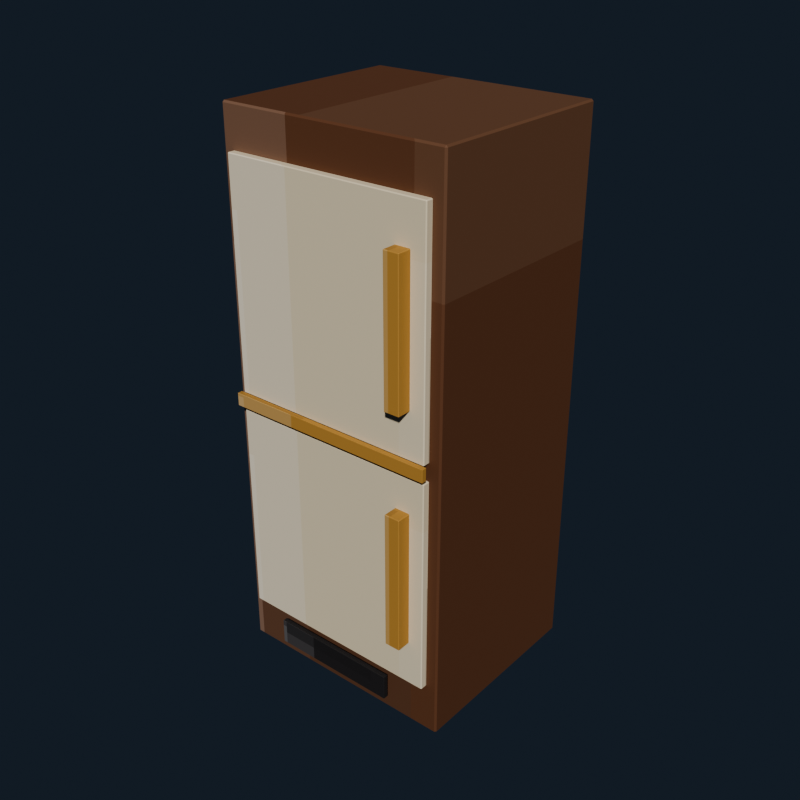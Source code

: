 # Source: luxury_kitchen_fridge.blend  (saved by Blender 5.2.44; exported with 4.5.12 LTS)
import bpy
from mathutils import Matrix  # noqa: F401  (used for matrix-valued properties, if any)

bpy.ops.wm.read_factory_settings(use_empty=True)
scene = bpy.context.scene
scene.name = 'Scene'

# ---- collections
col_collection = bpy.data.collections.new('Collection'); scene.collection.children.link(col_collection)

# ---- images (referenced by path relative to the original .blend; pixels are not part of the script)
import os
ASSET_DIR = os.environ.get("B2B_ASSET_DIR", "")  # directory of the original .blend (textures are referenced by path, not embedded)
HERE = os.path.dirname(os.path.abspath(__file__))  # packed textures are extracted next to this script under _unpacked/

def load_image(name, relpath, width, height, colorspace="sRGB"):
    """Load a texture the original file referenced (path relative to the .blend, or extracted next to this script)."""
    p = next((c for c in (os.path.join(HERE, relpath), os.path.join(ASSET_DIR, relpath)) if relpath and os.path.exists(c)), "")
    if p:
        img = bpy.data.images.load(p, check_existing=True)
        img.name = name
    else:  # same state as the original file: an image datablock whose file is absent (Cycles renders it pink)
        img = bpy.data.images.new(name, width, height)
        img.source = "FILE"
        img.filepath = "//" + (relpath or name)
    img.colorspace_settings.name = colorspace
    return img
img_luxury_kitchen_fridge_pixel_atlas = load_image('luxury_kitchen_fridge_pixel_atlas', '_unpacked/luxury_kitchen_fridge_pixel_atlas.35a16d8f.png', 160, 16, 'sRGB')

# ---- materials (node trees are filled in below, after node groups)
mat_luxury_kitchen_fridge_pixel_paint = bpy.data.materials.new('Luxury Kitchen Fridge pixel paint')

# ---- material node trees
mat_luxury_kitchen_fridge_pixel_paint.use_nodes = True; mat_luxury_kitchen_fridge_pixel_paint.node_tree.nodes.clear()
_N = mat_luxury_kitchen_fridge_pixel_paint.node_tree.nodes; _L = mat_luxury_kitchen_fridge_pixel_paint.node_tree.links
n0 = _N.new('ShaderNodeBsdfPrincipled'); n0.name = 'Principled BSDF'; n0.location = (-200, 100)
n0.inputs[1].default_value = 0.12
n0.inputs[2].default_value = 0.78
n0.inputs[10].default_value = 0.005
n1 = _N.new('ShaderNodeOutputMaterial'); n1.name = 'Material Output'; n1.location = (200, 100)
n2 = _N.new('ShaderNodeTexImage'); n2.name = 'Image Texture'; n2.location = (0, 0)
n2.image = img_luxury_kitchen_fridge_pixel_atlas
n2.interpolation = 'Closest'
_L.new(n0.outputs[0], n1.inputs[0])
_L.new(n2.outputs[0], n0.inputs[0])
n1.is_active_output = True

# ---- world
world_world = bpy.data.worlds.new('World'); scene.world = world_world
world_world.use_nodes = True; world_world.node_tree.nodes.clear()
_N = world_world.node_tree.nodes; _L = world_world.node_tree.links
n0 = _N.new('ShaderNodeOutputWorld'); n0.name = 'World Output'; n0.location = (200, 100)
n1 = _N.new('ShaderNodeBackground'); n1.name = 'Background'; n1.location = (-200, 100)
n1.inputs[0].default_value = (0.04314, 0.06275, 0.09412, 1.0)
n1.inputs[1].default_value = 0.36
_L.new(n1.outputs[0], n0.inputs[0])
n0.is_active_output = True
world_world.color = (0.05088, 0.05088, 0.05088)
world_world.sun_shadow_jitter_overblur = 0.0

# ---- meshes
me_cube = bpy.data.meshes.new('Cube')
me_cube.from_pydata([(-0.404, -0.344, -0.96), (-0.404, -0.35, -0.954), (-0.41, -0.344, -0.954), (-0.404, -0.35, 0.954), (-0.404, -0.344, 0.96), (-0.41, -0.344, 0.954), (-0.404, 0.344, -0.96), (-0.41, 0.344, -0.954), (-0.404, 0.35, -0.954), (-0.404, 0.344, 0.96), (-0.404, 0.35, 0.954), (-0.41, 0.344, 0.954), (0.404, -0.344, -0.96), (0.41, -0.344, -0.954), (0.404, -0.35, -0.954), (0.404, -0.344, 0.96), (0.404, -0.35, 0.954), (0.41, -0.344, 0.954), (0.404, 0.344, -0.96), (0.404, 0.35, -0.954), (0.41, 0.344, -0.954), (0.404, 0.344, 0.96), (0.41, 0.344, 0.954), (0.404, 0.35, 0.954)], [], [(0, 1, 2), (3, 4, 5), (6, 7, 8), (9, 10, 11), (12, 13, 14), (15, 16, 17), (18, 19, 20), (21, 22, 23), (6, 0, 2, 7), (1, 3, 5, 2), (4, 9, 11, 5), (10, 8, 7, 11), (18, 6, 8, 19), (9, 21, 23, 10), (22, 20, 19, 23), (12, 18, 20, 13), (21, 15, 17, 22), (16, 14, 13, 17), (0, 12, 14, 1), (15, 4, 3, 16), (6, 18, 12, 0), (2, 5, 11, 7), (14, 16, 3, 1), (21, 9, 4, 15), (8, 10, 23, 19), (20, 22, 17, 13)])
_uv = me_cube.uv_layers.new(name='UVMap')
_uv.uv.foreach_set('vector', [0.2168, 0.7206, 0.2168, 0.7225, 0.2166, 0.7206, 0.2611, 0.9434, 0.2611, 0.9434, 0.2611, 0.945, 0.2168, 0.5019, 0.2166, 0.5019, 0.2168, 0.5, 0.2611, 0.2779, 0.2611, 0.2791, 0.2611, 0.2761, 0.2387, 0.7206, 0.2389, 0.7206, 0.2388, 0.7233, 0.2612, 0.7224, 0.2611, 0.7241, 0.2611, 0.7211, 0.2387, 0.5019, 0.2388, 0.4992, 0.2389, 0.5019, 0.2612, 0.501, 0.2611, 0.5019, 0.2611, 0.4988, 0.2168, 0.5019, 0.2168, 0.7206, 0.2166, 0.7206, 0.2166, 0.5019, 0.2389, 0.055, 0.2611, 0.055, 0.2611, 0.05691, 0.2389, 0.05691, 0.2611, 0.05691, 0.2611, 0.2779, 0.2611, 0.2761, 0.2611, 0.05691, 0.2611, 0.2791, 0.2389, 0.2791, 0.2389, 0.2756, 0.2611, 0.2761, 0.2387, 0.5019, 0.2168, 0.5019, 0.2168, 0.5, 0.2388, 0.4992, 0.2611, 0.2779, 0.2612, 0.501, 0.2611, 0.4988, 0.2611, 0.2791, 0.2611, 0.5019, 0.2389, 0.5019, 0.2388, 0.4992, 0.2611, 0.4988, 0.2387, 0.7206, 0.2387, 0.5019, 0.2389, 0.5019, 0.2389, 0.7206, 0.2612, 0.501, 0.2612, 0.7224, 0.2611, 0.7211, 0.2611, 0.5019, 0.2611, 0.7241, 0.2388, 0.7233, 0.2389, 0.7206, 0.2611, 0.7211, 0.2168, 0.7206, 0.2387, 0.7206, 0.2388, 0.7233, 0.2168, 0.7225, 0.2612, 0.7224, 0.2611, 0.9434, 0.2611, 0.9434, 0.2611, 0.7241, 0.2168, 0.5019, 0.2387, 0.5019, 0.2387, 0.7206, 0.2168, 0.7206, 0.2389, 0.05691, 0.2611, 0.05691, 0.2611, 0.2761, 0.2389, 0.2756, 0.2388, 0.7233, 0.2611, 0.7241, 0.2611, 0.9434, 0.2389, 0.9434, 0.2612, 0.501, 0.2832, 0.5019, 0.2832, 0.7206, 0.2612, 0.7224, 0.2389, 0.2791, 0.2611, 0.2791, 0.2611, 0.4988, 0.2388, 0.4992, 0.2389, 0.5019, 0.2611, 0.5019, 0.2611, 0.7211, 0.2389, 0.7206])
me_cube.materials.append(mat_luxury_kitchen_fridge_pixel_paint)
me_cube.update()
me_cube_001 = bpy.data.meshes.new('Cube.001')
me_cube_001.from_pydata([(-0.367, -0.011, -0.39), (-0.367, -0.014, -0.387), (-0.37, -0.011, -0.387), (-0.367, -0.014, 0.387), (-0.367, -0.011, 0.39), (-0.37, -0.011, 0.387), (-0.367, 0.011, -0.39), (-0.37, 0.011, -0.387), (-0.367, 0.014, -0.387), (-0.367, 0.011, 0.39), (-0.367, 0.014, 0.387), (-0.37, 0.011, 0.387), (0.367, -0.011, -0.39), (0.37, -0.011, -0.387), (0.367, -0.014, -0.387), (0.367, -0.011, 0.39), (0.367, -0.014, 0.387), (0.37, -0.011, 0.387), (0.367, 0.011, -0.39), (0.367, 0.014, -0.387), (0.37, 0.011, -0.387), (0.367, 0.011, 0.39), (0.37, 0.011, 0.387), (0.367, 0.014, 0.387)], [], [(0, 1, 2), (3, 4, 5), (6, 7, 8), (9, 10, 11), (12, 13, 14), (15, 16, 17), (18, 19, 20), (21, 22, 23), (6, 0, 2, 7), (1, 3, 5, 2), (4, 9, 11, 5), (10, 8, 7, 11), (18, 6, 8, 19), (9, 21, 23, 10), (22, 20, 19, 23), (12, 18, 20, 13), (21, 15, 17, 22), (16, 14, 13, 17), (0, 12, 14, 1), (15, 4, 3, 16), (6, 18, 12, 0), (2, 5, 11, 7), (14, 16, 3, 1), (21, 9, 4, 15), (8, 10, 23, 19), (20, 22, 17, 13)])
_uv = me_cube_001.uv_layers.new(name='UVMap')
_uv.uv.foreach_set('vector', [0.3167, 0.6987, 0.3167, 0.7225, 0.3166, 0.6987, 0.361, 0.9441, 0.3611, 0.9441, 0.361, 0.945, 0.3167, 0.5238, 0.3166, 0.5238, 0.3167, 0.5, 0.3611, 0.2702, 0.361, 0.2784, 0.361, 0.2596, 0.3388, 0.6987, 0.3389, 0.6987, 0.3389, 0.723, 0.3612, 0.711, 0.361, 0.7234, 0.361, 0.7046, 0.3388, 0.5238, 0.3389, 0.4995, 0.3389, 0.5238, 0.3612, 0.5177, 0.361, 0.5238, 0.361, 0.4993, 0.3167, 0.5238, 0.3167, 0.6987, 0.3166, 0.6987, 0.3166, 0.5238, 0.339, 0.055, 0.361, 0.055, 0.361, 0.07884, 0.339, 0.07884, 0.3611, 0.07884, 0.3611, 0.2702, 0.361, 0.2596, 0.361, 0.07884, 0.361, 0.2784, 0.339, 0.2784, 0.339, 0.2537, 0.361, 0.2596, 0.3388, 0.5238, 0.3167, 0.5238, 0.3167, 0.5, 0.3389, 0.4995, 0.3611, 0.2702, 0.3612, 0.5177, 0.361, 0.4993, 0.361, 0.2784, 0.361, 0.5238, 0.3389, 0.5238, 0.3389, 0.4995, 0.361, 0.4993, 0.3388, 0.6987, 0.3388, 0.5238, 0.3389, 0.5238, 0.3389, 0.6987, 0.3612, 0.5177, 0.3612, 0.711, 0.361, 0.7046, 0.361, 0.5238, 0.361, 0.7234, 0.3389, 0.723, 0.3389, 0.6987, 0.361, 0.7046, 0.3167, 0.6987, 0.3388, 0.6987, 0.3389, 0.723, 0.3167, 0.7225, 0.3612, 0.711, 0.3611, 0.9441, 0.361, 0.9441, 0.361, 0.7234, 0.3167, 0.5238, 0.3388, 0.5238, 0.3388, 0.6987, 0.3167, 0.6987, 0.339, 0.07884, 0.361, 0.07884, 0.361, 0.2596, 0.339, 0.2537, 0.3389, 0.723, 0.361, 0.7234, 0.361, 0.9441, 0.339, 0.9441, 0.3612, 0.5177, 0.3833, 0.5238, 0.3833, 0.6987, 0.3612, 0.711, 0.339, 0.2784, 0.361, 0.2784, 0.361, 0.4993, 0.3389, 0.4995, 0.3389, 0.5238, 0.361, 0.5238, 0.361, 0.7046, 0.3389, 0.6987])
me_cube_001.materials.append(mat_luxury_kitchen_fridge_pixel_paint)
me_cube_001.update()
me_cube_002 = bpy.data.meshes.new('Cube.002')
me_cube_002.from_pydata([(-0.367, -0.011, -0.38), (-0.367, -0.014, -0.377), (-0.37, -0.011, -0.377), (-0.367, -0.014, 0.377), (-0.367, -0.011, 0.38), (-0.37, -0.011, 0.377), (-0.367, 0.011, -0.38), (-0.37, 0.011, -0.377), (-0.367, 0.014, -0.377), (-0.367, 0.011, 0.38), (-0.367, 0.014, 0.377), (-0.37, 0.011, 0.377), (0.367, -0.011, -0.38), (0.37, -0.011, -0.377), (0.367, -0.014, -0.377), (0.367, -0.011, 0.38), (0.367, -0.014, 0.377), (0.37, -0.011, 0.377), (0.367, 0.011, -0.38), (0.367, 0.014, -0.377), (0.37, 0.011, -0.377), (0.367, 0.011, 0.38), (0.37, 0.011, 0.377), (0.367, 0.014, 0.377)], [], [(0, 1, 2), (3, 4, 5), (6, 7, 8), (9, 10, 11), (12, 13, 14), (15, 16, 17), (18, 19, 20), (21, 22, 23), (6, 0, 2, 7), (1, 3, 5, 2), (4, 9, 11, 5), (10, 8, 7, 11), (18, 6, 8, 19), (9, 21, 23, 10), (22, 20, 19, 23), (12, 18, 20, 13), (21, 15, 17, 22), (16, 14, 13, 17), (0, 12, 14, 1), (15, 4, 3, 16), (6, 18, 12, 0), (2, 5, 11, 7), (14, 16, 3, 1), (21, 9, 4, 15), (8, 10, 23, 19), (20, 22, 17, 13)])
_uv = me_cube_002.uv_layers.new(name='UVMap')
_uv.uv.foreach_set('vector', [0.3167, 0.6987, 0.3167, 0.7225, 0.3166, 0.6987, 0.361, 0.9441, 0.3611, 0.9441, 0.361, 0.945, 0.3167, 0.5238, 0.3166, 0.5238, 0.3167, 0.5, 0.3611, 0.2702, 0.361, 0.2784, 0.361, 0.2596, 0.3388, 0.6987, 0.3389, 0.6987, 0.3389, 0.723, 0.3612, 0.711, 0.361, 0.7234, 0.361, 0.7046, 0.3388, 0.5238, 0.3389, 0.4995, 0.3389, 0.5238, 0.3612, 0.5177, 0.361, 0.5238, 0.361, 0.4993, 0.3167, 0.5238, 0.3167, 0.6987, 0.3166, 0.6987, 0.3166, 0.5238, 0.339, 0.055, 0.361, 0.055, 0.361, 0.07884, 0.339, 0.07884, 0.3611, 0.07884, 0.3611, 0.2702, 0.361, 0.2596, 0.361, 0.07884, 0.361, 0.2784, 0.339, 0.2784, 0.339, 0.2537, 0.361, 0.2596, 0.3388, 0.5238, 0.3167, 0.5238, 0.3167, 0.5, 0.3389, 0.4995, 0.3611, 0.2702, 0.3612, 0.5177, 0.361, 0.4993, 0.361, 0.2784, 0.361, 0.5238, 0.3389, 0.5238, 0.3389, 0.4995, 0.361, 0.4993, 0.3388, 0.6987, 0.3388, 0.5238, 0.3389, 0.5238, 0.3389, 0.6987, 0.3612, 0.5177, 0.3612, 0.711, 0.361, 0.7046, 0.361, 0.5238, 0.361, 0.7234, 0.3389, 0.723, 0.3389, 0.6987, 0.361, 0.7046, 0.3167, 0.6987, 0.3388, 0.6987, 0.3389, 0.723, 0.3167, 0.7225, 0.3612, 0.711, 0.3611, 0.9441, 0.361, 0.9441, 0.361, 0.7234, 0.3167, 0.5238, 0.3388, 0.5238, 0.3388, 0.6987, 0.3167, 0.6987, 0.339, 0.07884, 0.361, 0.07884, 0.361, 0.2596, 0.339, 0.2537, 0.3389, 0.723, 0.361, 0.7234, 0.361, 0.9441, 0.339, 0.9441, 0.3612, 0.5177, 0.3833, 0.5238, 0.3833, 0.6987, 0.3612, 0.711, 0.339, 0.2784, 0.361, 0.2784, 0.361, 0.4993, 0.3389, 0.4995, 0.3389, 0.5238, 0.361, 0.5238, 0.361, 0.7046, 0.3389, 0.6987])
me_cube_002.materials.append(mat_luxury_kitchen_fridge_pixel_paint)
me_cube_002.update()
me_cube_003 = bpy.data.meshes.new('Cube.003')
me_cube_003.from_pydata([(-0.0255, -0.0255, -0.24), (-0.0255, -0.0275, -0.238), (-0.0275, -0.0255, -0.238), (-0.0255, -0.0275, 0.238), (-0.0255, -0.0255, 0.24), (-0.0275, -0.0255, 0.238), (-0.0255, 0.0255, -0.24), (-0.0275, 0.0255, -0.238), (-0.0255, 0.0275, -0.238), (-0.0255, 0.0255, 0.24), (-0.0255, 0.0275, 0.238), (-0.0275, 0.0255, 0.238), (0.0255, -0.0255, -0.24), (0.0275, -0.0255, -0.238), (0.0255, -0.0275, -0.238), (0.0255, -0.0255, 0.24), (0.0255, -0.0275, 0.238), (0.0275, -0.0255, 0.238), (0.0255, 0.0255, -0.24), (0.0255, 0.0275, -0.238), (0.0275, 0.0255, -0.238), (0.0255, 0.0255, 0.24), (0.0275, 0.0255, 0.238), (0.0255, 0.0275, 0.238)], [], [(0, 1, 2), (3, 4, 5), (6, 7, 8), (9, 10, 11), (12, 13, 14), (15, 16, 17), (18, 19, 20), (21, 22, 23), (6, 0, 2, 7), (1, 3, 5, 2), (4, 9, 11, 5), (10, 8, 7, 11), (18, 6, 8, 19), (9, 21, 23, 10), (22, 20, 19, 23), (12, 18, 20, 13), (21, 15, 17, 22), (16, 14, 13, 17), (0, 12, 14, 1), (15, 4, 3, 16), (6, 18, 12, 0), (2, 5, 11, 7), (14, 16, 3, 1), (21, 9, 4, 15), (8, 10, 23, 19), (20, 22, 17, 13)])
_uv = me_cube_003.uv_layers.new(name='UVMap')
_uv.uv.foreach_set('vector', [0.5174, 0.7144, 0.5174, 0.7225, 0.5166, 0.7144, 0.561, 0.9369, 0.5611, 0.9369, 0.561, 0.945, 0.5174, 0.5081, 0.5166, 0.5081, 0.5174, 0.5, 0.5611, 0.2802, 0.561, 0.2856, 0.561, 0.2714, 0.5381, 0.7144, 0.5389, 0.7144, 0.5385, 0.7265, 0.5615, 0.7225, 0.561, 0.7306, 0.561, 0.7164, 0.5381, 0.5081, 0.5385, 0.496, 0.5389, 0.5081, 0.5615, 0.504, 0.561, 0.5081, 0.561, 0.4939, 0.5174, 0.5081, 0.5174, 0.7144, 0.5166, 0.7144, 0.5166, 0.5081, 0.539, 0.055, 0.561, 0.055, 0.561, 0.06309, 0.539, 0.06309, 0.5611, 0.06309, 0.5611, 0.2802, 0.561, 0.2714, 0.561, 0.06309, 0.561, 0.2856, 0.539, 0.2856, 0.539, 0.2694, 0.561, 0.2714, 0.5381, 0.5081, 0.5174, 0.5081, 0.5174, 0.5, 0.5385, 0.496, 0.5611, 0.2802, 0.5615, 0.504, 0.561, 0.4939, 0.561, 0.2856, 0.561, 0.5081, 0.5389, 0.5081, 0.5385, 0.496, 0.561, 0.4939, 0.5381, 0.7144, 0.5381, 0.5081, 0.5389, 0.5081, 0.5389, 0.7144, 0.5615, 0.504, 0.5615, 0.7225, 0.561, 0.7164, 0.561, 0.5081, 0.561, 0.7306, 0.5385, 0.7265, 0.5389, 0.7144, 0.561, 0.7164, 0.5174, 0.7144, 0.5381, 0.7144, 0.5385, 0.7265, 0.5174, 0.7225, 0.5615, 0.7225, 0.5611, 0.9369, 0.561, 0.9369, 0.561, 0.7306, 0.5174, 0.5081, 0.5381, 0.5081, 0.5381, 0.7144, 0.5174, 0.7144, 0.539, 0.06309, 0.561, 0.06309, 0.561, 0.2714, 0.539, 0.2694, 0.5385, 0.7265, 0.561, 0.7306, 0.561, 0.9369, 0.539, 0.9369, 0.5615, 0.504, 0.5826, 0.5081, 0.5826, 0.7144, 0.5615, 0.7225, 0.539, 0.2856, 0.561, 0.2856, 0.561, 0.4939, 0.5385, 0.496, 0.5389, 0.5081, 0.561, 0.5081, 0.561, 0.7164, 0.5389, 0.7144])
me_cube_003.materials.append(mat_luxury_kitchen_fridge_pixel_paint)
me_cube_003.update()
me_cube_004 = bpy.data.meshes.new('Cube.004')
me_cube_004.from_pydata([(-0.0255, -0.0255, -0.24), (-0.0255, -0.0275, -0.238), (-0.0275, -0.0255, -0.238), (-0.0255, -0.0275, 0.238), (-0.0255, -0.0255, 0.24), (-0.0275, -0.0255, 0.238), (-0.0255, 0.0255, -0.24), (-0.0275, 0.0255, -0.238), (-0.0255, 0.0275, -0.238), (-0.0255, 0.0255, 0.24), (-0.0255, 0.0275, 0.238), (-0.0275, 0.0255, 0.238), (0.0255, -0.0255, -0.24), (0.0275, -0.0255, -0.238), (0.0255, -0.0275, -0.238), (0.0255, -0.0255, 0.24), (0.0255, -0.0275, 0.238), (0.0275, -0.0255, 0.238), (0.0255, 0.0255, -0.24), (0.0255, 0.0275, -0.238), (0.0275, 0.0255, -0.238), (0.0255, 0.0255, 0.24), (0.0275, 0.0255, 0.238), (0.0255, 0.0275, 0.238)], [], [(0, 1, 2), (3, 4, 5), (6, 7, 8), (9, 10, 11), (12, 13, 14), (15, 16, 17), (18, 19, 20), (21, 22, 23), (6, 0, 2, 7), (1, 3, 5, 2), (4, 9, 11, 5), (10, 8, 7, 11), (18, 6, 8, 19), (9, 21, 23, 10), (22, 20, 19, 23), (12, 18, 20, 13), (21, 15, 17, 22), (16, 14, 13, 17), (0, 12, 14, 1), (15, 4, 3, 16), (6, 18, 12, 0), (2, 5, 11, 7), (14, 16, 3, 1), (21, 9, 4, 15), (8, 10, 23, 19), (20, 22, 17, 13)])
_uv = me_cube_004.uv_layers.new(name='UVMap')
_uv.uv.foreach_set('vector', [0.5174, 0.7144, 0.5174, 0.7225, 0.5166, 0.7144, 0.561, 0.9369, 0.5611, 0.9369, 0.561, 0.945, 0.5174, 0.5081, 0.5166, 0.5081, 0.5174, 0.5, 0.5611, 0.2802, 0.561, 0.2856, 0.561, 0.2714, 0.5381, 0.7144, 0.5389, 0.7144, 0.5385, 0.7265, 0.5615, 0.7225, 0.561, 0.7306, 0.561, 0.7164, 0.5381, 0.5081, 0.5385, 0.496, 0.5389, 0.5081, 0.5615, 0.504, 0.561, 0.5081, 0.561, 0.4939, 0.5174, 0.5081, 0.5174, 0.7144, 0.5166, 0.7144, 0.5166, 0.5081, 0.539, 0.055, 0.561, 0.055, 0.561, 0.06309, 0.539, 0.06309, 0.5611, 0.06309, 0.5611, 0.2802, 0.561, 0.2714, 0.561, 0.06309, 0.561, 0.2856, 0.539, 0.2856, 0.539, 0.2694, 0.561, 0.2714, 0.5381, 0.5081, 0.5174, 0.5081, 0.5174, 0.5, 0.5385, 0.496, 0.5611, 0.2802, 0.5615, 0.504, 0.561, 0.4939, 0.561, 0.2856, 0.561, 0.5081, 0.5389, 0.5081, 0.5385, 0.496, 0.561, 0.4939, 0.5381, 0.7144, 0.5381, 0.5081, 0.5389, 0.5081, 0.5389, 0.7144, 0.5615, 0.504, 0.5615, 0.7225, 0.561, 0.7164, 0.561, 0.5081, 0.561, 0.7306, 0.5385, 0.7265, 0.5389, 0.7144, 0.561, 0.7164, 0.5174, 0.7144, 0.5381, 0.7144, 0.5385, 0.7265, 0.5174, 0.7225, 0.5615, 0.7225, 0.5611, 0.9369, 0.561, 0.9369, 0.561, 0.7306, 0.5174, 0.5081, 0.5381, 0.5081, 0.5381, 0.7144, 0.5174, 0.7144, 0.539, 0.06309, 0.561, 0.06309, 0.561, 0.2714, 0.539, 0.2694, 0.5385, 0.7265, 0.561, 0.7306, 0.561, 0.9369, 0.539, 0.9369, 0.5615, 0.504, 0.5826, 0.5081, 0.5826, 0.7144, 0.5615, 0.7225, 0.539, 0.2856, 0.561, 0.2856, 0.561, 0.4939, 0.5385, 0.496, 0.5389, 0.5081, 0.561, 0.5081, 0.561, 0.7164, 0.5389, 0.7144])
me_cube_004.materials.append(mat_luxury_kitchen_fridge_pixel_paint)
me_cube_004.update()
me_cube_005 = bpy.data.meshes.new('Cube.005')
me_cube_005.from_pydata([(-0.229, -0.008, -0.045), (-0.229, -0.009, -0.044), (-0.23, -0.008, -0.044), (-0.229, -0.009, 0.044), (-0.229, -0.008, 0.045), (-0.23, -0.008, 0.044), (-0.229, 0.008, -0.045), (-0.23, 0.008, -0.044), (-0.229, 0.009, -0.044), (-0.229, 0.008, 0.045), (-0.229, 0.009, 0.044), (-0.23, 0.008, 0.044), (0.229, -0.008, -0.045), (0.23, -0.008, -0.044), (0.229, -0.009, -0.044), (0.229, -0.008, 0.045), (0.229, -0.009, 0.044), (0.23, -0.008, 0.044), (0.229, 0.008, -0.045), (0.229, 0.009, -0.044), (0.23, 0.008, -0.044), (0.229, 0.008, 0.045), (0.23, 0.008, 0.044), (0.229, 0.009, 0.044)], [], [(0, 1, 2), (3, 4, 5), (6, 7, 8), (9, 10, 11), (12, 13, 14), (15, 16, 17), (18, 19, 20), (21, 22, 23), (6, 0, 2, 7), (1, 3, 5, 2), (4, 9, 11, 5), (10, 8, 7, 11), (18, 6, 8, 19), (9, 21, 23, 10), (22, 20, 19, 23), (12, 18, 20, 13), (21, 15, 17, 22), (16, 14, 13, 17), (0, 12, 14, 1), (15, 4, 3, 16), (6, 18, 12, 0), (2, 5, 11, 7), (14, 16, 3, 1), (21, 9, 4, 15), (8, 10, 23, 19), (20, 22, 17, 13)])
_uv = me_cube_005.uv_layers.new(name='UVMap')
_uv.uv.foreach_set('vector', [0.6167, 0.7101, 0.6167, 0.7225, 0.6166, 0.7101, 0.6609, 0.9445, 0.6611, 0.9445, 0.6609, 0.945, 0.6167, 0.5124, 0.6166, 0.5124, 0.6167, 0.5, 0.6611, 0.2737, 0.6609, 0.278, 0.6609, 0.2682, 0.6388, 0.7101, 0.6391, 0.7101, 0.639, 0.7227, 0.6611, 0.7166, 0.6609, 0.723, 0.6609, 0.7132, 0.6388, 0.5124, 0.639, 0.4998, 0.6391, 0.5124, 0.6611, 0.5091, 0.6609, 0.5124, 0.6609, 0.4996, 0.6167, 0.5124, 0.6167, 0.7101, 0.6166, 0.7101, 0.6166, 0.5124, 0.6391, 0.055, 0.6609, 0.055, 0.6609, 0.06736, 0.6391, 0.06736, 0.6611, 0.06736, 0.6611, 0.2737, 0.6609, 0.2682, 0.6609, 0.06736, 0.6609, 0.278, 0.6391, 0.278, 0.6391, 0.2651, 0.6609, 0.2682, 0.6388, 0.5124, 0.6167, 0.5124, 0.6167, 0.5, 0.639, 0.4998, 0.6611, 0.2737, 0.6611, 0.5091, 0.6609, 0.4996, 0.6609, 0.278, 0.6609, 0.5124, 0.6391, 0.5124, 0.639, 0.4998, 0.6609, 0.4996, 0.6388, 0.7101, 0.6388, 0.5124, 0.6391, 0.5124, 0.6391, 0.7101, 0.6611, 0.5091, 0.6611, 0.7166, 0.6609, 0.7132, 0.6609, 0.5124, 0.6609, 0.723, 0.639, 0.7227, 0.6391, 0.7101, 0.6609, 0.7132, 0.6167, 0.7101, 0.6388, 0.7101, 0.639, 0.7227, 0.6167, 0.7225, 0.6611, 0.7166, 0.6611, 0.9445, 0.6609, 0.9445, 0.6609, 0.723, 0.6167, 0.5124, 0.6388, 0.5124, 0.6388, 0.7101, 0.6167, 0.7101, 0.6391, 0.06736, 0.6609, 0.06736, 0.6609, 0.2682, 0.6391, 0.2651, 0.639, 0.7227, 0.6609, 0.723, 0.6609, 0.9445, 0.6391, 0.9445, 0.6611, 0.5091, 0.6833, 0.5124, 0.6833, 0.7101, 0.6611, 0.7166, 0.6391, 0.278, 0.6609, 0.278, 0.6609, 0.4996, 0.639, 0.4998, 0.6391, 0.5124, 0.6609, 0.5124, 0.6609, 0.7132, 0.6391, 0.7101])
me_cube_005.materials.append(mat_luxury_kitchen_fridge_pixel_paint)
me_cube_005.update()
me_cube_006 = bpy.data.meshes.new('Cube.006')
me_cube_006.from_pydata([(-0.379, -0.008, -0.0225), (-0.379, -0.009, -0.0215), (-0.38, -0.008, -0.0215), (-0.379, -0.009, 0.0215), (-0.379, -0.008, 0.0225), (-0.38, -0.008, 0.0215), (-0.379, 0.008, -0.0225), (-0.38, 0.008, -0.0215), (-0.379, 0.009, -0.0215), (-0.379, 0.008, 0.0225), (-0.379, 0.009, 0.0215), (-0.38, 0.008, 0.0215), (0.379, -0.008, -0.0225), (0.38, -0.008, -0.0215), (0.379, -0.009, -0.0215), (0.379, -0.008, 0.0225), (0.379, -0.009, 0.0215), (0.38, -0.008, 0.0215), (0.379, 0.008, -0.0225), (0.379, 0.009, -0.0215), (0.38, 0.008, -0.0215), (0.379, 0.008, 0.0225), (0.38, 0.008, 0.0215), (0.379, 0.009, 0.0215)], [], [(0, 1, 2), (3, 4, 5), (6, 7, 8), (9, 10, 11), (12, 13, 14), (15, 16, 17), (18, 19, 20), (21, 22, 23), (6, 0, 2, 7), (1, 3, 5, 2), (4, 9, 11, 5), (10, 8, 7, 11), (18, 6, 8, 19), (9, 21, 23, 10), (22, 20, 19, 23), (12, 18, 20, 13), (21, 15, 17, 22), (16, 14, 13, 17), (0, 12, 14, 1), (15, 4, 3, 16), (6, 18, 12, 0), (2, 5, 11, 7), (14, 16, 3, 1), (21, 9, 4, 15), (8, 10, 23, 19), (20, 22, 17, 13)])
_uv = me_cube_006.uv_layers.new(name='UVMap')
_uv.uv.foreach_set('vector', [0.5167, 0.7101, 0.5167, 0.7225, 0.5166, 0.7101, 0.5606, 0.9447, 0.5611, 0.9447, 0.5606, 0.945, 0.5167, 0.5124, 0.5166, 0.5124, 0.5167, 0.5, 0.5611, 0.2736, 0.5606, 0.2778, 0.5606, 0.2682, 0.5388, 0.7101, 0.5392, 0.7101, 0.5391, 0.7226, 0.5611, 0.7165, 0.5606, 0.7228, 0.5606, 0.7132, 0.5388, 0.5124, 0.5391, 0.4999, 0.5392, 0.5124, 0.5611, 0.5092, 0.5606, 0.5124, 0.5606, 0.4998, 0.5167, 0.5124, 0.5167, 0.7101, 0.5166, 0.7101, 0.5166, 0.5124, 0.5394, 0.055, 0.5606, 0.055, 0.5606, 0.06736, 0.5394, 0.06736, 0.5611, 0.06736, 0.5611, 0.2736, 0.5606, 0.2682, 0.5606, 0.06736, 0.5606, 0.2778, 0.5394, 0.2778, 0.5394, 0.2651, 0.5606, 0.2682, 0.5388, 0.5124, 0.5167, 0.5124, 0.5167, 0.5, 0.5391, 0.4999, 0.5611, 0.2736, 0.5611, 0.5092, 0.5606, 0.4998, 0.5606, 0.2778, 0.5606, 0.5124, 0.5392, 0.5124, 0.5391, 0.4999, 0.5606, 0.4998, 0.5388, 0.7101, 0.5388, 0.5124, 0.5392, 0.5124, 0.5392, 0.7101, 0.5611, 0.5092, 0.5611, 0.7165, 0.5606, 0.7132, 0.5606, 0.5124, 0.5606, 0.7228, 0.5391, 0.7226, 0.5392, 0.7101, 0.5606, 0.7132, 0.5167, 0.7101, 0.5388, 0.7101, 0.5391, 0.7226, 0.5167, 0.7225, 0.5611, 0.7165, 0.5611, 0.9447, 0.5606, 0.9447, 0.5606, 0.7228, 0.5167, 0.5124, 0.5388, 0.5124, 0.5388, 0.7101, 0.5167, 0.7101, 0.5394, 0.06736, 0.5606, 0.06736, 0.5606, 0.2682, 0.5394, 0.2651, 0.5391, 0.7226, 0.5606, 0.7228, 0.5606, 0.9447, 0.5394, 0.9447, 0.5611, 0.5092, 0.5833, 0.5124, 0.5833, 0.7101, 0.5611, 0.7165, 0.5394, 0.2778, 0.5606, 0.2778, 0.5606, 0.4998, 0.5391, 0.4999, 0.5392, 0.5124, 0.5606, 0.5124, 0.5606, 0.7132, 0.5392, 0.7101])
me_cube_006.materials.append(mat_luxury_kitchen_fridge_pixel_paint)
me_cube_006.update()

# ---- objects
ob_fridgebody = bpy.data.objects.new('FridgeBody', me_cube)
ob_upperdoor = bpy.data.objects.new('UpperDoor', me_cube_001)
ob_lowerdoor = bpy.data.objects.new('LowerDoor', me_cube_002)
ob_fridgehandle_0_58 = bpy.data.objects.new('FridgeHandle_0.58', me_cube_003)
ob_fridgehandle_1_4 = bpy.data.objects.new('FridgeHandle_1.4', me_cube_004)
ob_fridgevent = bpy.data.objects.new('FridgeVent', me_cube_005)
ob_fridgegoldband = bpy.data.objects.new('FridgeGoldBand', me_cube_006)

# ---- transforms, parenting, visibility, modifiers, constraints
ob_fridgebody.location = (0.0, 0.0, 0.96)
ob_upperdoor.location = (0.0, -0.362, 1.39)
ob_lowerdoor.location = (0.0, -0.362, 0.56)
ob_fridgehandle_0_58.location = (0.29, -0.397, 0.58)
ob_fridgehandle_1_4.location = (0.29, -0.397, 1.4)
ob_fridgevent.location = (0.0, -0.386, 0.12)
ob_fridgegoldband.location = (0.0, -0.386, 0.98)

# ---- collection membership
col_collection.objects.link(ob_fridgebody)
col_collection.objects.link(ob_upperdoor)
col_collection.objects.link(ob_lowerdoor)
col_collection.objects.link(ob_fridgehandle_0_58)
col_collection.objects.link(ob_fridgehandle_1_4)
col_collection.objects.link(ob_fridgevent)
col_collection.objects.link(ob_fridgegoldband)

# ---- scene / render settings (as saved in the file)
scene.frame_start = 1; scene.frame_end = 250; scene.frame_set(1)
scene.render.engine = 'BLENDER_EEVEE_NEXT'
scene.render.resolution_x = 640
scene.render.resolution_y = 640
scene.render.bake_bias = 0.0
scene.render.bake_samples = 0
scene.render.compositor_device = 'GPU'
scene.eevee.use_volume_custom_range = False
scene.eevee.fast_gi_thickness_near = 0.1
scene.eevee.fast_gi_thickness_far = 0.0
scene.eevee.ray_tracing_options.screen_trace_thickness = 0.1
scene.view_settings.look = 'AgX - Medium High Contrast'
bpy.context.view_layer.update()

# ---- added for rendering (the .blend has no active camera and no usable light): camera, sun
cam_auto = bpy.data.cameras.new('AutoCamera')
cam_auto.lens = 50.0
cam_auto.sensor_width = 36.0
cam_auto.clip_end = 1000.0
ob_auto_camera = bpy.data.objects.new('AutoCamera', cam_auto)
scene.collection.objects.link(ob_auto_camera)
ob_auto_camera.location = (2.06029, -2.5096, 2.60823)
ob_auto_camera.rotation_euler = (1.09748, -7.21219e-08, 0.694738)
scene.camera = ob_auto_camera
light_auto_sun = bpy.data.lights.new('AutoSun', 'SUN')
light_auto_sun.energy = 3.0
light_auto_sun.angle = 0.0523599
ob_auto_sun = bpy.data.objects.new('AutoSun', light_auto_sun)
scene.collection.objects.link(ob_auto_sun)
ob_auto_sun.rotation_euler = (0.872665, 0.174533, 0.523599)
bpy.context.view_layer.update()
